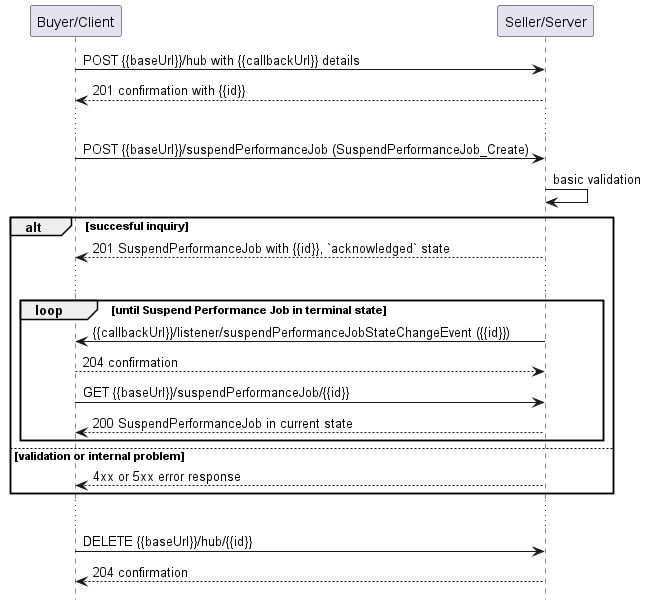

The diagram above was rendered by PlantUML. Its source (embedded in the PNG):
@startuml useCase15Notification

hide footbox

participant "Buyer/Client" as B
participant "Seller/Server" as S

B -> S: POST {{baseUrl}}/hub with {{callbackUrl}} details
S --> B: 201 confirmation with {{id}}
...
B -> S: POST {{baseUrl}}/suspendPerformanceJob (SuspendPerformanceJob_Create)
S -> S: basic validation

alt succesful inquiry
  S --> B: 201 SuspendPerformanceJob with {{id}}, `acknowledged` state 
  ...

  group loop [until Suspend Performance Job in terminal state]
      S -> B: {{callbackUrl}}/listener/suspendPerformanceJobStateChangeEvent ({{id}})
      B --> S: 204 confirmation
      B -> S:   GET {{baseUrl}}/suspendPerformanceJob/{{id}}
      return 200 SuspendPerformanceJob in current state
  end

else validation or internal problem
  S --> B : 4xx or 5xx error response
end 

...

B -> S : DELETE {{baseUrl}}/hub/{{id}} 
S --> B : 204 confirmation

@enduml